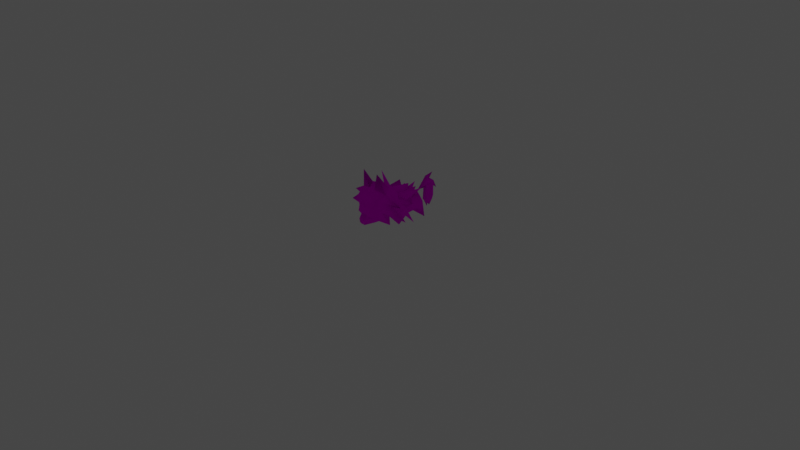 # Source: rumble-lycanroc.blend  (saved by Blender 3.6.11; exported with 4.5.12 LTS)
import bpy
from mathutils import Matrix  # noqa: F401  (used for matrix-valued properties, if any)

bpy.ops.wm.read_factory_settings(use_empty=True)
scene = bpy.context.scene
scene.name = 'Scene'

# ---- collections
col_collection = bpy.data.collections.new('Collection'); scene.collection.children.link(col_collection)

# ---- images (referenced by path relative to the original .blend; pixels are not part of the script)
import os
ASSET_DIR = os.environ.get("B2B_ASSET_DIR", "")  # directory of the original .blend (textures are referenced by path, not embedded)
HERE = os.path.dirname(os.path.abspath(__file__))  # packed textures are extracted next to this script under _unpacked/

def load_image(name, relpath, width, height, colorspace="sRGB"):
    """Load a texture the original file referenced (path relative to the .blend, or extracted next to this script)."""
    p = next((c for c in (os.path.join(HERE, relpath), os.path.join(ASSET_DIR, relpath)) if relpath and os.path.exists(c)), "")
    if p:
        img = bpy.data.images.load(p, check_existing=True)
        img.name = name
    else:  # same state as the original file: an image datablock whose file is absent (Cycles renders it pink)
        img = bpy.data.images.new(name, width, height)
        img.source = "FILE"
        img.filepath = "//" + (relpath or name)
    img.colorspace_settings.name = colorspace
    return img
img_pii_rugarugan_day_body_c_png = load_image('Pii_RUGARUGAN_DAY_body_C.png', 'Pii_RUGARUGAN_DAY_body_C.png', 1024, 1024, 'sRGB')
img_pii_rugarugan_day_eye_c_png = load_image('Pii_RUGARUGAN_DAY_eye_C.png', 'Pii_RUGARUGAN_DAY_eye_C.png', 1024, 1024, 'sRGB')

# ---- materials (node trees are filled in below, after node groups)
mat_pii_rugarugan_day_body = bpy.data.materials.new('Pii_RUGARUGAN_DAY_body')
mat_pii_rugarugan_day_body.surface_render_method = 'BLENDED'
mat_pii_rugarugan_day_body.blend_method = 'BLEND'
mat_pii_rugarugan_day_body.use_transparency_overlap = False
mat_pii_rugarugan_day_body.show_transparent_back = False
mat_pii_rugarugan_day_body.use_transparent_shadow = False
mat_pii_rugarugan_day_body.diffuse_color = (0.942, 0.942, 0.942, 1.0)
mat_pii_rugarugan_day_body.roughness = 0.5528
mat_pii_rugarugan_day_body.specular_intensity = 1.0
mat_pii_rugarugan_day_body.metallic = 1.0
mat_pii_rugarugan_day_eye = bpy.data.materials.new('Pii_RUGARUGAN_DAY_eye')
mat_pii_rugarugan_day_eye.surface_render_method = 'BLENDED'
mat_pii_rugarugan_day_eye.blend_method = 'BLEND'
mat_pii_rugarugan_day_eye.use_transparency_overlap = False
mat_pii_rugarugan_day_eye.show_transparent_back = False
mat_pii_rugarugan_day_eye.use_transparent_shadow = False
mat_pii_rugarugan_day_eye.diffuse_color = (0.942, 0.942, 0.942, 1.0)
mat_pii_rugarugan_day_eye.roughness = 0.5528
mat_pii_rugarugan_day_eye.specular_intensity = 1.0
mat_pii_rugarugan_day_eye.metallic = 1.0
mat_material = bpy.data.materials.new('Material')
mat_material.alpha_threshold = 0.0
mat_material.use_transparent_shadow = False
mat_material.roughness = 0.5
mat_material.line_color = (0.0, 0.0, 0.0, 1.0)

# ---- material node trees
mat_pii_rugarugan_day_body.use_nodes = True; mat_pii_rugarugan_day_body.node_tree.nodes.clear()
_N = mat_pii_rugarugan_day_body.node_tree.nodes; _L = mat_pii_rugarugan_day_body.node_tree.links
n0 = _N.new('ShaderNodeBsdfPrincipled'); n0.name = 'Principled BSDF'; n0.location = (10, 300)
n0.distribution = 'GGX'
n0.subsurface_method = 'RANDOM_WALK_SKIN'
n0.inputs[2].default_value = 0.0
n0.inputs[3].default_value = 1.45
n0.inputs[13].default_value = 0.0
n0.inputs[27].default_value = (0.0, 0.0, 0.0, 1.0)
n0.inputs[28].default_value = 1.0
n1 = _N.new('ShaderNodeTexImage'); n1.name = 'Image Texture'; n1.location = (-300, 600)
n1.image = img_pii_rugarugan_day_body_c_png
n1.interpolation = 'Closest'
n1.extension = 'MIRROR'
n2 = _N.new('ShaderNodeOutputMaterial'); n2.name = 'Material Output'; n2.location = (300, 300)
_L.new(n0.outputs[0], n2.inputs[0])
_L.new(n1.outputs[0], n0.inputs[0])
n2.is_active_output = True
mat_pii_rugarugan_day_eye.use_nodes = True; mat_pii_rugarugan_day_eye.node_tree.nodes.clear()
_N = mat_pii_rugarugan_day_eye.node_tree.nodes; _L = mat_pii_rugarugan_day_eye.node_tree.links
n0 = _N.new('ShaderNodeBsdfPrincipled'); n0.name = 'Principled BSDF'; n0.location = (10, 300)
n0.distribution = 'GGX'
n0.subsurface_method = 'RANDOM_WALK_SKIN'
n0.inputs[2].default_value = 0.0
n0.inputs[3].default_value = 1.45
n0.inputs[13].default_value = 0.0
n0.inputs[27].default_value = (0.0, 0.0, 0.0, 1.0)
n0.inputs[28].default_value = 1.0
n1 = _N.new('ShaderNodeTexImage'); n1.name = 'Image Texture'; n1.location = (-300, 600)
n1.image = img_pii_rugarugan_day_eye_c_png
n1.interpolation = 'Closest'
n1.extension = 'MIRROR'
n2 = _N.new('ShaderNodeOutputMaterial'); n2.name = 'Material Output'; n2.location = (300, 300)
_L.new(n0.outputs[0], n2.inputs[0])
_L.new(n1.outputs[0], n0.inputs[0])
n2.is_active_output = True
mat_material.use_nodes = True; mat_material.node_tree.nodes.clear()
_N = mat_material.node_tree.nodes; _L = mat_material.node_tree.links
n0 = _N.new('ShaderNodeOutputMaterial'); n0.name = 'Material Output'; n0.location = (300, 300)
n1 = _N.new('ShaderNodeBsdfPrincipled'); n1.name = 'Principled BSDF'; n1.location = (10, 300)
n1.distribution = 'GGX'
n1.subsurface_method = 'RANDOM_WALK_SKIN'
n1.inputs[3].default_value = 1.45
n1.inputs[27].default_value = (0.0, 0.0, 0.0, 1.0)
n1.inputs[28].default_value = 1.0
_L.new(n1.outputs[0], n0.inputs[0])
n0.is_active_output = True

# ---- world
world_world = bpy.data.worlds.new('World'); scene.world = world_world
world_world.use_nodes = True; world_world.node_tree.nodes.clear()
_N = world_world.node_tree.nodes; _L = world_world.node_tree.links
n0 = _N.new('ShaderNodeOutputWorld'); n0.name = 'World Output'; n0.location = (300, 300)
n1 = _N.new('ShaderNodeBackground'); n1.name = 'Background'; n1.location = (10, 300)
n1.inputs[0].default_value = (0.05088, 0.05088, 0.05088, 1.0)
_L.new(n1.outputs[0], n0.inputs[0])
n0.is_active_output = True
world_world.color = (0.05088, 0.05088, 0.05088)
world_world.use_sun_shadow = False
world_world.sun_shadow_jitter_overblur = 0.0

# ---- cameras
cam_camera = bpy.data.cameras.new('Camera')
cam_camera.clip_end = 100.0
cam_camera.ortho_scale = 7.314

# ---- lights
light_light = bpy.data.lights.new('Light', 'POINT')
light_light.transmission_factor = 0.0
light_light.energy = 1000.0
light_light.shadow_soft_size = 0.1
light_light.shadow_maximum_resolution = 0.006
light_light.use_absolute_resolution = True

# ---- meshes
me_merged = bpy.data.meshes.new('merged')
me_merged.from_pydata([(0.1181, 0.4556, 0.2477), (0.07956, 0.3525, 0.09567), (0.19, 0.3245, 0.1872), (0.1287, 0.2166, 0.1436), (0.2018, 0.2248, 0.269), (0.1045, 0.1284, 0.2435), (0.1709, 0.1945, 0.3571), (1.57e-09, 0.4449, 0.1545), (0.0, 0.4939, 0.2748), (0.04913, 0.1004, 0.3639), (0.0, 0.1048, 0.2681), (0.1258, 0.1804, 0.4107), (0.078, 0.1741, 0.4395), (0.2018, 0.2248, 0.269), (0.1709, 0.1945, 0.3571), (0.1627, 0.2909, 0.398), (0.2123, 0.3193, 0.298), (0.19, 0.3245, 0.1872), (0.1602, 0.4196, 0.3289), (0.1181, 0.4556, 0.2477), (0.1602, 0.4196, 0.3289), (0.1287, 0.3579, 0.4447), (0.0369, 0.4537, 0.3652), (0.0, 0.4939, 0.2748), (0.0, 0.4246, 0.4277), (0.1258, 0.1804, 0.4107), (1.934e-17, 0.3259, 0.4922), (0.0, 0.4246, 0.4277), (0.0, 0.2389, 0.4743), (0.03657, 0.2018, 0.462), (0.04913, 0.1004, 0.3639), (-0.04913, 0.1004, 0.3639), (0.02491, 0.1035, 0.4876), (-0.02491, 0.1035, 0.4876), (0.0, 0.1048, 0.2681), (1.57e-09, 0.1408, 0.5255), (-0.03257, 0.1643, 0.5057), (-0.078, 0.1741, 0.4395), (-0.04913, 0.1004, 0.3639), (-0.03657, 0.2018, 0.462), (0.03657, 0.2018, 0.462), (0.0, 0.2389, 0.4743), (0.03257, 0.1643, 0.5057), (0.078, 0.1741, 0.4395), (0.04913, 0.1004, 0.3639), (-0.1287, 0.2166, 0.1436), (-0.2018, 0.2248, 0.269), (-0.1045, 0.1284, 0.2435), (-0.19, 0.3245, 0.1872), (-0.07956, 0.3525, 0.09567), (-0.1181, 0.4556, 0.2477), (1.57e-09, 0.4449, 0.1545), (0.0, 0.4939, 0.2748), (-0.1709, 0.1945, 0.3571), (-0.04913, 0.1004, 0.3639), (0.0, 0.1048, 0.2681), (-0.1258, 0.1804, 0.4107), (-0.078, 0.1741, 0.4395), (-0.07956, 0.3525, 0.09567), (-0.1287, 0.2166, 0.1436), (1.934e-17, 0.2426, 0.09301), (0.0, 0.1526, 0.1499), (0.0, 0.1526, 0.1499), (-0.1045, 0.1284, 0.2435), (0.0, 0.1048, 0.2681), (0.0, 0.4939, 0.2748), (0.0, 0.4246, 0.4277), (-0.0369, 0.4537, 0.3652), (-0.1287, 0.3579, 0.4447), (-0.1602, 0.4196, 0.3289), (-0.1627, 0.2909, 0.398), (-0.2123, 0.3193, 0.298), (-0.2018, 0.2248, 0.269), (-0.1181, 0.4556, 0.2477), (-0.19, 0.3245, 0.1872), (-0.1602, 0.4196, 0.3289), (-0.1709, 0.1945, 0.3571), (-0.1258, 0.1804, 0.4107), (1.934e-17, 0.3259, 0.4922), (0.0, 0.4246, 0.4277), (-0.03657, 0.2018, 0.462), (0.0, 0.2389, 0.4743), (0.1287, 0.2166, 0.1436), (0.0, 0.1526, 0.1499), (0.1045, 0.1284, 0.2435), (0.0, 0.1048, 0.2681), (1.934e-17, 0.2426, 0.09301), (0.0, 0.1526, 0.1499), (0.07956, 0.3525, 0.09567), (1.57e-09, 0.4449, 0.1545), (-0.07956, 0.3525, 0.09567), (0.07956, 0.3525, 0.09567), (1.934e-17, 0.2426, 0.09301), (0.09399, 0.637, 0.3833), (0.1181, 0.4556, 0.2477), (0.1602, 0.4196, 0.3289), (0.09399, 0.637, 0.3833), (0.0369, 0.4537, 0.3652), (0.1181, 0.4556, 0.2477), (0.09399, 0.637, 0.3833), (0.1602, 0.4196, 0.3289), (0.0369, 0.4537, 0.3652), (-0.09399, 0.637, 0.3833), (-0.0369, 0.4537, 0.3652), (-0.1602, 0.4196, 0.3289), (-0.09399, 0.637, 0.3833), (-0.1181, 0.4556, 0.2477), (-0.0369, 0.4537, 0.3652), (-0.09399, 0.637, 0.3833), (-0.1602, 0.4196, 0.3289), (-0.1181, 0.4556, 0.2477), (0.159, 0.3902, 0.2422), (0.3262, 0.3234, 0.2889), (0.1602, 0.4196, 0.3289), (0.1931, 0.3057, 0.3092), (0.1558, 0.3555, 0.3729), (0.1602, 0.4196, 0.3289), (0.1657, 0.3093, 0.2294), (0.3896, 0.1913, 0.2806), (0.1232, 0.3943, 0.3438), (0.148, 0.2513, 0.392), (0.1667, 0.1992, 0.2989), (0.1667, 0.1992, 0.2989), (0.1875, 0.2116, 0.3061), (0.232, 0.1272, 0.3404), (0.163, 0.2479, 0.3844), (0.163, 0.2479, 0.3844), (0.232, 0.1272, 0.3404), (0.07773, 0.174, 0.4359), (0.1181, 0.1546, 0.3467), (0.1181, 0.1546, 0.3467), (0.1875, 0.2116, 0.3061), (-0.159, 0.3902, 0.2422), (-0.1602, 0.4196, 0.3289), (-0.3262, 0.3234, 0.2889), (-0.1931, 0.3057, 0.3092), (-0.1558, 0.3555, 0.3729), (-0.1602, 0.4196, 0.3289), (-0.1657, 0.3093, 0.2294), (-0.1232, 0.3943, 0.3438), (-0.3896, 0.1913, 0.2806), (-0.148, 0.2513, 0.392), (-0.1667, 0.1992, 0.2989), (-0.1667, 0.1992, 0.2989), (-0.1875, 0.2116, 0.3061), (-0.163, 0.2479, 0.3844), (-0.232, 0.1272, 0.3404), (-0.163, 0.2479, 0.3844), (-0.07773, 0.174, 0.4359), (-0.232, 0.1272, 0.3404), (-0.1181, 0.1546, 0.3467), (-0.1181, 0.1546, 0.3467), (-0.1875, 0.2116, 0.3061), (-7.576e-10, 0.09068, -0.2792), (-2.812e-09, 0.1766, -0.2792), (-0.1332, 0.0, -0.2261), (-0.1316, 0.182, -0.2), (-0.1191, 0.2478, -0.1715), (-8.585e-10, 0.2478, -0.2422), (-7.576e-10, 0.09636, -0.1055), (-0.1332, 0.0, -0.2261), (-0.1309, 0.1213, -0.1231), (-0.1309, 0.1213, -0.1231), (-0.1332, 0.0, -0.2261), (-7.576e-10, 0.08961, -0.03221), (-0.096, 0.0, 0.09404), (-0.1309, 0.1129, 0.002718), (-0.1309, 0.1213, -0.1231), (-7.815e-10, 0.09025, 0.1541), (-0.096, 0.0, 0.09404), (-2.812e-09, 0.1657, 0.153), (-0.1316, 0.1657, 0.07915), (-0.096, 0.0, 0.09404), (-0.1309, 0.1129, 0.002718), (-7.815e-10, 0.09025, 0.1541), (-2.812e-09, 0.1657, 0.153), (0.1316, 0.1657, 0.07915), (0.096, 0.0, 0.09404), (-7.576e-10, 0.08961, -0.03221), (0.1309, 0.1213, -0.1231), (-7.576e-10, 0.09636, -0.1055), (0.1332, 0.0, -0.2261), (-7.576e-10, 0.09068, -0.2792), (0.1332, 0.0, -0.2261), (-2.812e-09, 0.1766, -0.2792), (0.1316, 0.182, -0.2), (-8.585e-10, 0.2478, -0.2422), (0.1191, 0.2478, -0.1715), (0.1332, 0.0, -0.2261), (0.1309, 0.1213, -0.1231), (0.096, 0.0, 0.09404), (0.1309, 0.1129, 0.002718), (0.1309, 0.1213, -0.1231), (-0.1316, 0.182, -0.2), (-0.1191, 0.2478, -0.1715), (-0.1191, 0.2478, 0.06841), (-0.1316, 0.1657, 0.07915), (-8.585e-10, 0.2478, 0.1417), (-2.812e-09, 0.1657, 0.153), (-8.585e-10, 0.2668, 0.0109), (-8.585e-10, 0.2668, 0.0109), (-0.1309, 0.1129, 0.002718), (-0.1309, 0.1213, -0.1231), (-8.585e-10, 0.2478, -0.2422), (-8.585e-10, 0.2668, 0.0109), (-2.812e-09, 0.1657, 0.153), (-8.585e-10, 0.2478, 0.1417), (0.1191, 0.2478, 0.06841), (0.1316, 0.1657, 0.07915), (0.1191, 0.2478, -0.1715), (0.1316, 0.182, -0.2), (-8.585e-10, 0.2668, 0.0109), (-8.585e-10, 0.2668, 0.0109), (0.1309, 0.1213, -0.1231), (0.1309, 0.1129, 0.002718), (-8.585e-10, 0.2668, 0.0109), (-8.585e-10, 0.2478, -0.2422), (0.096, 0.0, 0.09404), (0.1309, 0.1129, 0.002718), (0.1948, 0.2323, 0.006368), (-3.284e-17, 0.2129, -0.01807), (0.1165, 0.1587, 0.07589), (0.1391, 0.2642, -0.03493), (-2.037e-18, 0.08274, 0.2049), (0.1156, 0.3636, -0.1182), (-3.284e-17, 0.2129, -0.01807), (0.08554, 0.3497, 0.1385), (0.1948, 0.2323, 0.006368), (2.876e-17, 0.2892, 0.1923), (0.1165, 0.1587, 0.07589), (-0.1156, 0.3636, -0.1182), (-0.04758, 0.3311, -0.0775), (0.04758, 0.3311, -0.0775), (5.96e-09, 0.3577, -0.1273), (5.96e-09, 0.3577, -0.1273), (0.04758, 0.3311, -0.0775), (-0.04758, 0.3311, -0.0775), (-0.08554, 0.3497, 0.1385), (-2.037e-18, 0.08274, 0.2049), (2.876e-17, 0.2892, 0.1923), (-0.04758, 0.3311, -0.0775), (-3.284e-17, 0.2129, -0.01807), (5.96e-09, 0.3577, -0.1273), (0.1156, 0.3636, -0.1182), (0.04758, 0.3311, -0.0775), (-0.1948, 0.2323, 0.006368), (-0.1391, 0.2642, -0.03493), (-0.1165, 0.1587, 0.07589), (-2.037e-18, 0.08274, 0.2049), (-3.284e-17, 0.2129, -0.01807), (-0.1156, 0.3636, -0.1182), (-0.08554, 0.3497, 0.1385), (-0.1948, 0.2323, 0.006368), (2.876e-17, 0.2892, 0.1923), (-0.1165, 0.1587, 0.07589), (0.08554, 0.3497, 0.1385), (0.04758, 0.3311, -0.0775), (-0.08554, 0.3497, 0.1385), (0.08554, 0.3497, 0.1385), (5.96e-09, 0.3577, -0.1273), (5.96e-09, 0.3577, -0.1273), (-0.04758, 0.3311, -0.0775), (2.876e-17, 0.2892, 0.1923), (-2.037e-18, 0.08274, 0.2049), (0.04796, 0.1636, 0.1366), (1.221e-16, 0.06816, 0.1814), (-0.04796, 0.1636, 0.1366), (-0.04796, 0.1636, 0.1366), (1.221e-16, 0.06816, 0.1814), (-2.836e-16, 0.1093, 0.07781), (0.04796, 0.1636, 0.1366), (0.06537, 0.2261, -0.06351), (1.508e-16, 0.3503, -0.2177), (-0.06537, 0.2261, -0.06351), (-0.06537, 0.2261, -0.06351), (1.508e-16, 0.3503, -0.2177), (-4.023e-16, 0.2993, -0.02021), (-4.023e-16, 0.2993, -0.02021), (1.508e-16, 0.3503, -0.2177), (0.06537, 0.2261, -0.06351), (0.08517, 0.2398, 0.03669), (0.3248, 0.1119, 0.1082), (0.0763, 0.256, 0.1073), (0.0763, 0.256, 0.1073), (0.3248, 0.1119, 0.1082), (0.0644, 0.1804, 0.1076), (0.0644, 0.1804, 0.1076), (0.3248, 0.1119, 0.1082), (0.07466, 0.1751, 0.03901), (0.07466, 0.1751, 0.03901), (0.3248, 0.1119, 0.1082), (0.08517, 0.2398, 0.03669), (0.1009, 0.3062, 0.08825), (0.2931, 0.4356, -0.03069), (0.1038, 0.2265, 0.07536), (0.1038, 0.2265, 0.07536), (0.2931, 0.4356, -0.03069), (0.1007, 0.2561, -0.00404), (0.1007, 0.2561, -0.00404), (0.2931, 0.4356, -0.03069), (0.09835, 0.3295, 0.01951), (0.09835, 0.3295, 0.01951), (0.2931, 0.4356, -0.03069), (0.1009, 0.3062, 0.08825), (0.114, 0.2361, -0.02559), (0.1062, 0.3069, -0.1791), (-0.01473, 0.22, -0.05718), (0.02601, 0.3329, 0.001344), (0.1062, 0.3069, -0.1791), (-0.01473, 0.22, -0.05718), (0.1062, 0.3069, -0.1791), (-0.08517, 0.2398, 0.03669), (-0.0763, 0.256, 0.1073), (-0.3248, 0.1119, 0.1082), (-0.0763, 0.256, 0.1073), (-0.0644, 0.1804, 0.1076), (-0.3248, 0.1119, 0.1082), (-0.0644, 0.1804, 0.1076), (-0.07466, 0.1751, 0.03901), (-0.3248, 0.1119, 0.1082), (-0.07466, 0.1751, 0.03901), (-0.08517, 0.2398, 0.03669), (-0.3248, 0.1119, 0.1082), (-0.1009, 0.3062, 0.08825), (-0.1038, 0.2265, 0.07536), (-0.2931, 0.4356, -0.03069), (-0.1038, 0.2265, 0.07536), (-0.1007, 0.2561, -0.00404), (-0.2931, 0.4356, -0.03069), (-0.1007, 0.2561, -0.00404), (-0.09835, 0.3295, 0.01951), (-0.2931, 0.4356, -0.03069), (-0.09835, 0.3295, 0.01951), (-0.1009, 0.3062, 0.08825), (-0.2931, 0.4356, -0.03069), (-0.114, 0.2361, -0.02559), (0.01473, 0.22, -0.05718), (-0.1062, 0.3069, -0.1791), (-0.02601, 0.3329, 0.001344), (-0.1062, 0.3069, -0.1791), (0.01473, 0.22, -0.05718), (-0.1062, 0.3069, -0.1791), (-0.06127, 0.1164, -0.4053), (0.0, 0.02016, -0.426), (1.007e-08, 0.1164, -0.4825), (-3.358e-09, 0.1164, -0.3313), (0.06127, 0.1164, -0.4053), (5.037e-09, 0.2813, -0.4835), (-0.04755, 0.2996, -0.4053), (0.0, 0.3678, -0.3651), (-1.679e-09, 0.2385, -0.339), (-8.394e-10, 0.2416, -0.2567), (0.04755, 0.2996, -0.4053), (0.0, 0.3678, -0.3651), (5.037e-09, 0.2813, -0.4835), (0.02615, 0.3264, -0.3866), (6.034e-17, 0.3827, -0.4645), (-0.02615, 0.3264, -0.3866), (-0.02615, 0.3264, -0.3866), (6.034e-17, 0.3827, -0.4645), (-1.609e-16, 0.3668, -0.3661), (0.02615, 0.3264, -0.3866), (0.02217, 0.2503, -0.4504), (5.115e-17, 0.1894, -0.5248), (-0.02217, 0.2503, -0.4504), (-0.02217, 0.2503, -0.4504), (5.115e-17, 0.1894, -0.5248), (-1.364e-16, 0.2804, -0.4842), (0.02217, 0.2503, -0.4504), (-0.02275, 0.1142, -0.3884), (-6.916e-17, 0.01558, -0.3908), (0.02275, 0.1142, -0.3884), (0.02275, 0.1142, -0.3884), (-6.916e-17, 0.01558, -0.3908), (1.196e-16, 0.1058, -0.3427), (-0.02275, 0.1142, -0.3884), (-0.078, 0.1741, 0.4395), (-0.1627, 0.2909, 0.398), (-0.03657, 0.2018, 0.462), (-0.1287, 0.3579, 0.4447), (1.934e-17, 0.3259, 0.4922), (-0.1258, 0.1804, 0.4107), (0.078, 0.1741, 0.4395), (0.1627, 0.2909, 0.398), (0.1258, 0.1804, 0.4107), (0.03657, 0.2018, 0.462), (0.1287, 0.3579, 0.4447), (1.934e-17, 0.3259, 0.4922)], [], [(2, 1, 0), (3, 1, 2), (3, 2, 4), (5, 3, 4), (6, 5, 4), (7, 0, 1), (7, 8, 0), (6, 9, 5), (10, 5, 9), (11, 9, 6), (9, 11, 12), (15, 14, 13), (15, 13, 16), (17, 16, 13), (17, 18, 16), (17, 19, 18), (15, 16, 20), (15, 20, 21), (20, 22, 21), (19, 23, 22), (22, 23, 24), (22, 24, 21), (25, 14, 15), (27, 26, 21), (29, 26, 28), (32, 31, 30), (32, 33, 31), (34, 30, 31), (35, 33, 32), (33, 35, 36), (33, 36, 37), (33, 37, 38), (36, 39, 37), (39, 36, 40), (40, 41, 39), (42, 40, 36), (35, 42, 36), (32, 42, 35), (42, 43, 40), (32, 43, 42), (32, 44, 43), (47, 46, 45), (48, 45, 46), (48, 49, 45), (50, 49, 48), (49, 50, 51), (51, 50, 52), (53, 46, 47), (54, 53, 47), (55, 54, 47), (54, 56, 53), (57, 56, 54), (60, 59, 58), (61, 59, 60), (63, 59, 62), (64, 63, 62), (67, 66, 65), (68, 66, 67), (69, 68, 67), (70, 68, 69), (70, 69, 71), (70, 71, 72), (67, 65, 73), (74, 72, 71), (73, 74, 75), (74, 71, 75), (76, 70, 72), (76, 77, 70), (79, 68, 78), (81, 78, 80), (84, 83, 82), (85, 83, 84), (87, 86, 82), (86, 88, 82), (91, 90, 89), (91, 92, 90), (95, 94, 93), (98, 97, 96), (101, 100, 99), (104, 103, 102), (107, 106, 105), (110, 109, 108), (113, 112, 111), (111, 112, 114), (114, 112, 115), (115, 112, 116), (119, 118, 117), (120, 118, 119), (121, 118, 120), (117, 118, 122), (125, 124, 123), (128, 127, 126), (129, 127, 128), (131, 127, 130), (134, 133, 132), (134, 132, 135), (134, 135, 136), (134, 136, 137), (140, 139, 138), (140, 141, 139), (140, 142, 141), (140, 138, 143), (146, 145, 144), (149, 148, 147), (149, 150, 148), (149, 152, 151), (155, 154, 153), (155, 156, 154), (156, 157, 154), (157, 158, 154), (159, 155, 153), (161, 156, 160), (163, 159, 162), (164, 162, 159), (166, 164, 165), (167, 164, 166), (169, 164, 168), (168, 170, 169), (170, 171, 169), (173, 172, 171), (176, 175, 174), (177, 176, 174), (174, 178, 177), (180, 179, 178), (181, 179, 180), (183, 180, 182), (183, 182, 184), (183, 184, 185), (184, 186, 185), (186, 187, 185), (189, 188, 185), (191, 190, 178), (192, 191, 178), (195, 194, 193), (196, 195, 193), (197, 195, 196), (198, 197, 196), (195, 199, 194), (197, 200, 195), (201, 196, 193), (202, 201, 193), (194, 204, 203), (207, 206, 205), (208, 207, 205), (209, 207, 208), (210, 209, 208), (207, 211, 206), (209, 212, 207), (213, 210, 208), (214, 213, 208), (216, 215, 209), (218, 176, 217), (221, 220, 219), (220, 222, 219), (223, 220, 221), (222, 225, 224), (226, 222, 224), (227, 222, 226), (226, 228, 227), (227, 228, 229), (231, 220, 230), (233, 232, 220), (226, 235, 234), (237, 236, 230), (229, 239, 238), (242, 241, 240), (241, 244, 243), (246, 241, 245), (245, 241, 247), (247, 241, 248), (250, 249, 246), (246, 251, 250), (252, 251, 246), (252, 253, 251), (254, 253, 252), (256, 255, 243), (258, 257, 253), (259, 257, 258), (261, 251, 260), (263, 262, 254), (266, 265, 264), (269, 268, 267), (270, 268, 269), (273, 272, 271), (276, 275, 274), (279, 278, 277), (282, 281, 280), (285, 284, 283), (288, 287, 286), (291, 290, 289), (294, 293, 292), (297, 296, 295), (300, 299, 298), (303, 302, 301), (306, 305, 304), (304, 308, 307), (307, 310, 309), (313, 312, 311), (316, 315, 314), (319, 318, 317), (322, 321, 320), (325, 324, 323), (328, 327, 326), (331, 330, 329), (334, 333, 332), (337, 336, 335), (339, 335, 338), (341, 338, 340), (344, 343, 342), (342, 343, 345), (345, 343, 346), (346, 343, 344), (342, 347, 344), (347, 346, 344), (348, 347, 342), (348, 349, 347), (350, 342, 345), (342, 350, 348), (346, 350, 345), (348, 351, 349), (351, 348, 350), (351, 352, 349), (352, 350, 346), (350, 352, 351), (347, 352, 346), (354, 353, 352), (357, 356, 355), (360, 359, 358), (361, 359, 360), (364, 363, 362), (367, 366, 365), (368, 366, 367), (371, 370, 369), (374, 373, 372), (375, 373, 374), (378, 377, 376), (378, 379, 377), (379, 378, 380), (377, 381, 376), (384, 383, 382), (385, 382, 383), (386, 385, 383), (387, 385, 386)])
me_merged.polygons.foreach_set('use_smooth', [True] * 243)
me_merged.polygons.foreach_set('material_index', [0, 0, 0, 0, 0, 0, 0, 0, 0, 0, 0, 0, 0, 0, 0, 0, 0, 0, 0, 0, 0, 0, 0, 0, 0, 0, 0, 0, 0, 0, 0, 0, 0, 0, 0, 0, 0, 0, 0, 0, 0, 0, 0, 0, 0, 0, 0, 0, 0, 0, 0, 0, 0, 0, 0, 0, 0, 0, 0, 0, 0, 0, 0, 0, 0, 0, 0, 0, 0, 0, 0, 0, 0, 0, 0, 0, 0, 0, 0, 0, 0, 0, 0, 0, 0, 0, 0, 0, 0, 0, 0, 0, 0, 0, 0, 0, 0, 0, 0, 0, 0, 0, 0, 0, 0, 0, 0, 0, 0, 0, 0, 0, 0, 0, 0, 0, 0, 0, 0, 0, 0, 0, 0, 0, 0, 0, 0, 0, 0, 0, 0, 0, 0, 0, 0, 0, 0, 0, 0, 0, 0, 0, 0, 0, 0, 0, 0, 0, 0, 0, 0, 0, 0, 0, 0, 0, 0, 0, 0, 0, 0, 0, 0, 0, 0, 0, 0, 0, 0, 0, 0, 0, 0, 0, 0, 0, 0, 0, 0, 0, 0, 0, 0, 0, 0, 0, 0, 0, 0, 0, 0, 0, 0, 0, 0, 0, 0, 0, 0, 0, 0, 0, 0, 0, 0, 0, 0, 0, 0, 0, 0, 0, 0, 0, 0, 0, 0, 0, 0, 0, 0, 0, 0, 0, 0, 0, 0, 0, 0, 0, 0, 0, 0, 0, 0, 1, 1, 1, 1, 1, 1, 1, 1])
_uv = me_merged.uv_layers.new(name='UV0')
_uv.uv.foreach_set('vector', [0.679, 0.7048, 0.9286, 0.7809, 0.5764, 0.8545, 0.8967, 0.6309, 0.9286, 0.7809, 0.679, 0.7048, 0.8967, 0.6309, 0.679, 0.7048, 0.6272, 0.5771, 0.8561, 0.4977, 0.8967, 0.6309, 0.6272, 0.5771, 0.5635, 0.4843, 0.8561, 0.4977, 0.6272, 0.5771, 0.8744, 0.9129, 0.5764, 0.8545, 0.9286, 0.7809, 0.8744, 0.9129, 0.658, 0.9883, 0.5764, 0.8545, 0.5635, 0.4843, 0.7687, 0.37, 0.8561, 0.4977, 0.9718, 0.4048, 0.8561, 0.4977, 0.7687, 0.37, 0.5451, 0.4135, 0.7687, 0.37, 0.5635, 0.4843, 0.7687, 0.37, 0.5451, 0.4135, 0.5516, 0.3575, 0.06539, 0.1865, 0.06736, 0.1761, 0.08585, 0.1763, 0.06539, 0.1865, 0.08585, 0.1763, 0.08601, 0.1862, 0.1073, 0.1833, 0.08601, 0.1862, 0.08585, 0.1763, 0.1073, 0.1833, 0.08617, 0.1966, 0.08601, 0.1862, 0.1073, 0.1833, 0.1037, 0.1976, 0.08617, 0.1966, 0.06539, 0.1865, 0.08601, 0.1862, 0.08617, 0.1966, 0.06539, 0.1865, 0.08617, 0.1966, 0.06235, 0.1942, 0.08617, 0.1966, 0.08037, 0.2009, 0.06235, 0.1942, 0.1037, 0.1976, 0.1009, 0.202, 0.08037, 0.2009, 0.08037, 0.2009, 0.1009, 0.202, 0.06664, 0.2011, 0.08037, 0.2009, 0.06664, 0.2011, 0.06235, 0.1942, 0.05636, 0.1764, 0.06736, 0.1761, 0.06539, 0.1865, 0.06664, 0.2011, 0.0493, 0.1926, 0.06235, 0.1942, 0.04792, 0.1824, 0.0493, 0.1926, 0.04781, 0.1838, 0.8486, 0.2116, 0.658, 0.1433, 0.9036, 0.1433, 0.8486, 0.2116, 0.7129, 0.2117, 0.658, 0.1433, 0.7808, 0.1124, 0.9036, 0.1433, 0.658, 0.1433, 0.7808, 0.2668, 0.7129, 0.2117, 0.8486, 0.2116, 0.7129, 0.2117, 0.7808, 0.2668, 0.693, 0.286, 0.7129, 0.2117, 0.693, 0.286, 0.5858, 0.263, 0.7129, 0.2117, 0.5858, 0.263, 0.658, 0.1433, 0.693, 0.286, 0.7066, 0.3323, 0.5858, 0.263, 0.7066, 0.3323, 0.693, 0.286, 0.857, 0.3327, 0.857, 0.3327, 0.7808, 0.3499, 0.7066, 0.3323, 0.87, 0.2873, 0.857, 0.3327, 0.693, 0.286, 0.7808, 0.2668, 0.87, 0.2873, 0.693, 0.286, 0.8486, 0.2116, 0.87, 0.2873, 0.7808, 0.2668, 0.87, 0.2873, 0.9758, 0.2639, 0.857, 0.3327, 0.8486, 0.2116, 0.9758, 0.2639, 0.87, 0.2873, 0.8486, 0.2116, 0.9036, 0.1433, 0.9758, 0.2639, 0.8561, 0.4977, 0.6272, 0.5771, 0.8967, 0.6309, 0.679, 0.7048, 0.8967, 0.6309, 0.6272, 0.5771, 0.679, 0.7048, 0.9286, 0.7809, 0.8967, 0.6309, 0.5764, 0.8545, 0.9286, 0.7809, 0.679, 0.7048, 0.9286, 0.7809, 0.5764, 0.8545, 0.8744, 0.9129, 0.8744, 0.9129, 0.5764, 0.8545, 0.658, 0.9883, 0.5635, 0.4843, 0.6272, 0.5771, 0.8561, 0.4977, 0.7687, 0.37, 0.5635, 0.4843, 0.8561, 0.4977, 0.9718, 0.4048, 0.7687, 0.37, 0.8561, 0.4977, 0.7687, 0.37, 0.5451, 0.4135, 0.5635, 0.4843, 0.5516, 0.3575, 0.5451, 0.4135, 0.7687, 0.37, 0.9812, 0.08706, 0.974, 0.08645, 0.9852, 0.09388, 0.9707, 0.08262, 0.974, 0.08645, 0.9812, 0.08706, 0.9582, 0.08296, 0.974, 0.08645, 0.9707, 0.08262, 0.9543, 0.08199, 0.9582, 0.08296, 0.9707, 0.08262, 0.08037, 0.2009, 0.06664, 0.2011, 0.1009, 0.202, 0.06235, 0.1942, 0.06664, 0.2011, 0.08037, 0.2009, 0.08617, 0.1966, 0.06235, 0.1942, 0.08037, 0.2009, 0.06539, 0.1865, 0.06235, 0.1942, 0.08617, 0.1966, 0.06539, 0.1865, 0.08617, 0.1966, 0.08601, 0.1862, 0.06539, 0.1865, 0.08601, 0.1862, 0.08585, 0.1763, 0.08037, 0.2009, 0.1009, 0.202, 0.1037, 0.1976, 0.1073, 0.1833, 0.08585, 0.1763, 0.08601, 0.1862, 0.1037, 0.1976, 0.1073, 0.1833, 0.08617, 0.1966, 0.1073, 0.1833, 0.08601, 0.1862, 0.08617, 0.1966, 0.06736, 0.1761, 0.06539, 0.1865, 0.08585, 0.1763, 0.06736, 0.1761, 0.05636, 0.1764, 0.06539, 0.1865, 0.06664, 0.2011, 0.06235, 0.1942, 0.0493, 0.1926, 0.04781, 0.1838, 0.0493, 0.1926, 0.04792, 0.1824, 0.9582, 0.08296, 0.9707, 0.08262, 0.974, 0.08645, 0.9543, 0.08199, 0.9707, 0.08262, 0.9582, 0.08296, 0.9707, 0.08262, 0.9812, 0.08706, 0.974, 0.08645, 0.9812, 0.08706, 0.9852, 0.09388, 0.974, 0.08645, 0.9852, 0.09388, 0.9852, 0.09388, 0.9815, 0.1007, 0.9852, 0.09388, 0.9812, 0.08706, 0.9852, 0.09388, 0.5624, 0.005248, 0.7704, 0.01743, 0.3931, 0.2322, 0.01057, 0.01743, 0.3423, 0.05954, 0.3931, 0.2322, 0.3423, 0.05954, 0.5624, 0.005248, 0.3931, 0.2322, 0.5623, 0.005248, 0.3424, 0.05954, 0.3933, 0.2322, 0.3424, 0.05954, 0.01073, 0.01743, 0.3933, 0.2322, 0.7701, 0.01743, 0.5623, 0.005248, 0.3933, 0.2322, 0.1596, 0.2182, 0.1987, 0.206, 0.1593, 0.2118, 0.1593, 0.2118, 0.1987, 0.206, 0.1674, 0.2047, 0.1674, 0.2047, 0.1987, 0.206, 0.1606, 0.2126, 0.1606, 0.2126, 0.1987, 0.206, 0.1596, 0.2182, 0.1509, 0.2159, 0.2136, 0.1909, 0.1609, 0.2023, 0.1567, 0.2016, 0.2136, 0.1909, 0.1509, 0.2159, 0.1611, 0.1924, 0.2136, 0.1909, 0.1567, 0.2016, 0.1609, 0.2023, 0.2136, 0.1909, 0.1611, 0.1924, 0.1603, 0.2009, 0.1803, 0.1839, 0.166, 0.1941, 0.1484, 0.1943, 0.1803, 0.1839, 0.1603, 0.2009, 0.1497, 0.1891, 0.1803, 0.1839, 0.1484, 0.1943, 0.166, 0.1941, 0.1803, 0.1839, 0.1497, 0.1891, 0.1987, 0.206, 0.1596, 0.2182, 0.1593, 0.2118, 0.1987, 0.206, 0.1593, 0.2118, 0.1674, 0.2047, 0.1987, 0.206, 0.1674, 0.2047, 0.1606, 0.2126, 0.1987, 0.206, 0.1606, 0.2126, 0.1596, 0.2182, 0.2136, 0.1909, 0.1509, 0.2159, 0.1609, 0.2023, 0.2136, 0.1909, 0.1567, 0.2016, 0.1509, 0.2159, 0.2136, 0.1909, 0.1611, 0.1924, 0.1567, 0.2016, 0.2136, 0.1909, 0.1609, 0.2023, 0.1611, 0.1924, 0.1803, 0.1839, 0.1603, 0.2009, 0.166, 0.1941, 0.1803, 0.1839, 0.1484, 0.1943, 0.1603, 0.2009, 0.1803, 0.1839, 0.1497, 0.1891, 0.1484, 0.1943, 0.1803, 0.1839, 0.166, 0.1941, 0.1497, 0.1891, 0.3348, 0.4814, 0.01886, 0.3244, 0.01886, 0.41, 0.3348, 0.4814, 0.2887, 0.3151, 0.01886, 0.3244, 0.2887, 0.3151, 0.2974, 0.2552, 0.01886, 0.3244, 0.2974, 0.2552, 0.01886, 0.2503, 0.01886, 0.3244, 0.06145, 0.6092, 0.3348, 0.4814, 0.01886, 0.41, 0.4637, 0.3147, 0.2887, 0.3151, 0.3348, 0.4814, 0.3348, 0.4814, 0.06145, 0.6092, 0.3414, 0.5914, 0.05908, 0.6854, 0.3414, 0.5914, 0.06145, 0.6092, 0.3693, 0.6846, 0.05908, 0.6854, 0.3426, 0.8379, 0.3414, 0.5914, 0.05908, 0.6854, 0.3693, 0.6846, 0.3426, 0.8379, 0.05908, 0.6854, 0.02121, 0.9116, 0.02121, 0.9116, 0.01886, 0.9906, 0.3426, 0.8379, 0.01886, 0.9906, 0.3276, 0.9907, 0.3426, 0.8379, 0.5127, 0.9832, 0.3426, 0.8379, 0.3276, 0.9907, 0.3276, 0.9907, 0.01886, 0.9906, 0.02121, 0.9116, 0.3426, 0.8379, 0.3276, 0.9907, 0.02121, 0.9116, 0.02121, 0.9116, 0.05908, 0.6854, 0.3426, 0.8379, 0.06145, 0.6092, 0.3414, 0.5914, 0.05908, 0.6854, 0.3348, 0.4814, 0.3414, 0.5914, 0.06145, 0.6092, 0.3348, 0.4814, 0.06145, 0.6092, 0.01886, 0.41, 0.3348, 0.4814, 0.01886, 0.41, 0.01886, 0.3244, 0.3348, 0.4814, 0.01886, 0.3244, 0.2887, 0.3151, 0.01886, 0.3244, 0.01886, 0.2503, 0.2887, 0.3151, 0.01886, 0.2503, 0.2974, 0.2552, 0.2887, 0.3151, 0.4637, 0.3147, 0.3348, 0.4814, 0.2887, 0.3151, 0.3693, 0.6846, 0.3426, 0.8379, 0.05908, 0.6854, 0.3414, 0.5914, 0.3693, 0.6846, 0.05908, 0.6854, 0.1304, 0.1715, 0.1907, 0.1715, 0.1976, 0.1639, 0.1277, 0.1612, 0.1304, 0.1715, 0.1976, 0.1639, 0.112, 0.1715, 0.1304, 0.1715, 0.1277, 0.1612, 0.1091, 0.1612, 0.112, 0.1715, 0.1277, 0.1612, 0.1304, 0.1715, 0.1448, 0.1739, 0.1907, 0.1715, 0.112, 0.1715, 0.1448, 0.1739, 0.1304, 0.1715, 0.1469, 0.1515, 0.1277, 0.1612, 0.1976, 0.1639, 0.1777, 0.1526, 0.1469, 0.1515, 0.1976, 0.1639, 0.1907, 0.1715, 0.1448, 0.1739, 0.2084, 0.1715, 0.1304, 0.1715, 0.112, 0.1715, 0.1091, 0.1612, 0.1277, 0.1612, 0.1304, 0.1715, 0.1091, 0.1612, 0.1907, 0.1715, 0.1304, 0.1715, 0.1277, 0.1612, 0.1976, 0.1639, 0.1907, 0.1715, 0.1277, 0.1612, 0.1304, 0.1715, 0.1448, 0.1739, 0.112, 0.1715, 0.1907, 0.1715, 0.1448, 0.1739, 0.1304, 0.1715, 0.1777, 0.1526, 0.1976, 0.1639, 0.1277, 0.1612, 0.1469, 0.1515, 0.1777, 0.1526, 0.1277, 0.1612, 0.2084, 0.1715, 0.1448, 0.1739, 0.1907, 0.1715, 0.5127, 0.9832, 0.3276, 0.9907, 0.3426, 0.8379, 0.9501, 0.07478, 0.9641, 0.07883, 0.9604, 0.08028, 0.9641, 0.07883, 0.9666, 0.08266, 0.9604, 0.08028, 0.9308, 0.06911, 0.9641, 0.07883, 0.9501, 0.07478, 0.9666, 0.08266, 0.9641, 0.07883, 0.9791, 0.08469, 0.9436, 0.09242, 0.9666, 0.08266, 0.9791, 0.08469, 0.9604, 0.08028, 0.9666, 0.08266, 0.9436, 0.09242, 0.9436, 0.09242, 0.9327, 0.08453, 0.9604, 0.08028, 0.9604, 0.08028, 0.9327, 0.08453, 0.9501, 0.07478, 0.973, 0.08505, 0.9641, 0.07883, 0.9791, 0.08469, 0.9804, 0.08704, 0.973, 0.08505, 0.9641, 0.07883, 0.9436, 0.09242, 0.973, 0.08505, 0.9804, 0.08704, 0.9436, 0.09242, 0.973, 0.08505, 0.9791, 0.08469, 0.9501, 0.07478, 0.9327, 0.08453, 0.9308, 0.06911, 0.9804, 0.08704, 0.9641, 0.07883, 0.973, 0.08505, 0.9641, 0.07883, 0.973, 0.08505, 0.9791, 0.08469, 0.9666, 0.08266, 0.9641, 0.07883, 0.9604, 0.08028, 0.9604, 0.08028, 0.9641, 0.07883, 0.9501, 0.07478, 0.9501, 0.07478, 0.9641, 0.07883, 0.9308, 0.06911, 0.9791, 0.08469, 0.9641, 0.07883, 0.9666, 0.08266, 0.9666, 0.08266, 0.9436, 0.09242, 0.9791, 0.08469, 0.9604, 0.08028, 0.9436, 0.09242, 0.9666, 0.08266, 0.9604, 0.08028, 0.9327, 0.08453, 0.9436, 0.09242, 0.9501, 0.07478, 0.9327, 0.08453, 0.9604, 0.08028, 0.973, 0.08505, 0.9436, 0.09242, 0.9791, 0.08469, 0.9436, 0.09242, 0.9436, 0.09242, 0.9327, 0.08453, 0.9804, 0.08704, 0.9436, 0.09242, 0.9436, 0.09242, 0.973, 0.08505, 0.9436, 0.09242, 0.9804, 0.08704, 0.9308, 0.06911, 0.9327, 0.08453, 0.9501, 0.07478, 0.941, 0.07515, 0.9343, 0.06802, 0.941, 0.07515, 0.9498, 0.07109, 0.9343, 0.06802, 0.941, 0.07515, 0.941, 0.07515, 0.9343, 0.06802, 0.9498, 0.07109, 0.8903, 0.03079, 0.9005, 0.04374, 0.9108, 0.03079, 0.9005, 0.02679, 0.9005, 0.04374, 0.8903, 0.03079, 0.9108, 0.03079, 0.9005, 0.04374, 0.9005, 0.02679, 0.9185, 0.02039, 0.9703, 0.008603, 0.9204, 0.0187, 0.916, 0.01251, 0.9703, 0.008603, 0.9185, 0.02039, 0.9182, 0.01196, 0.9703, 0.008603, 0.916, 0.01251, 0.9204, 0.0187, 0.9703, 0.008603, 0.9182, 0.01196, 0.9245, 0.01731, 0.9605, 0.03611, 0.9238, 0.02628, 0.9238, 0.02065, 0.9605, 0.03611, 0.9245, 0.01731, 0.9232, 0.0289, 0.9605, 0.03611, 0.9238, 0.02065, 0.9238, 0.02628, 0.9605, 0.03611, 0.9232, 0.0289, 0.9659, 0.07422, 0.9859, 0.08135, 0.9608, 0.07554, 0.9608, 0.07554, 0.9859, 0.08135, 0.9563, 0.08348, 0.9563, 0.08348, 0.9859, 0.08135, 0.9659, 0.07422, 0.9703, 0.008603, 0.9185, 0.02039, 0.9204, 0.0187, 0.9703, 0.008603, 0.916, 0.01251, 0.9185, 0.02039, 0.9703, 0.008603, 0.9182, 0.01196, 0.916, 0.01251, 0.9703, 0.008603, 0.9204, 0.0187, 0.9182, 0.01196, 0.9605, 0.03611, 0.9245, 0.01731, 0.9238, 0.02628, 0.9605, 0.03611, 0.9238, 0.02065, 0.9245, 0.01731, 0.9605, 0.03611, 0.9232, 0.0289, 0.9238, 0.02065, 0.9605, 0.03611, 0.9238, 0.02628, 0.9232, 0.0289, 0.9859, 0.08135, 0.9659, 0.07422, 0.9608, 0.07554, 0.9859, 0.08135, 0.9608, 0.07554, 0.9563, 0.08348, 0.9859, 0.08135, 0.9563, 0.08348, 0.9659, 0.07422, 0.9202, 0.09464, 0.9115, 0.08728, 0.9084, 0.09464, 0.9084, 0.09464, 0.9115, 0.08728, 0.8971, 0.09464, 0.8971, 0.09464, 0.9115, 0.08728, 0.9084, 0.09464, 0.9084, 0.09464, 0.9115, 0.08728, 0.9202, 0.09464, 0.9084, 0.09464, 0.9203, 0.1073, 0.9202, 0.09464, 0.9203, 0.1073, 0.9084, 0.09464, 0.9202, 0.09464, 0.9084, 0.1087, 0.9203, 0.1073, 0.9084, 0.09464, 0.9084, 0.1087, 0.9022, 0.1139, 0.9203, 0.1073, 0.8964, 0.106, 0.9084, 0.09464, 0.8971, 0.09464, 0.9084, 0.09464, 0.8964, 0.106, 0.9084, 0.1087, 0.9084, 0.09464, 0.8964, 0.106, 0.8971, 0.09464, 0.9084, 0.1087, 0.8851, 0.1069, 0.9022, 0.1139, 0.8851, 0.1069, 0.9084, 0.1087, 0.8964, 0.106, 0.8851, 0.1069, 0.9084, 0.1087, 0.9022, 0.1139, 0.9084, 0.1087, 0.8964, 0.106, 0.9084, 0.09464, 0.8964, 0.106, 0.9084, 0.1087, 0.8851, 0.1069, 0.9203, 0.1073, 0.9084, 0.1087, 0.9084, 0.09464, 0.9203, 0.1073, 0.9022, 0.1139, 0.9084, 0.1087, 0.9055, 0.1107, 0.9174, 0.115, 0.9055, 0.1107, 0.9024, 0.1138, 0.9174, 0.115, 0.9055, 0.1107, 0.9055, 0.1107, 0.9174, 0.115, 0.9024, 0.1138, 0.9153, 0.1049, 0.9267, 0.1002, 0.9153, 0.1049, 0.9205, 0.1072, 0.9267, 0.1002, 0.9153, 0.1049, 0.9153, 0.1049, 0.9267, 0.1002, 0.9205, 0.1072, 0.9058, 0.09447, 0.9062, 0.08693, 0.9058, 0.09447, 0.8988, 0.09383, 0.9062, 0.08693, 0.9058, 0.09447, 0.9058, 0.09447, 0.9062, 0.08693, 0.8988, 0.09383, 0.1842, 0.825, 0.9788, 0.8897, 0.4348, 0.7662, 0.1842, 0.825, 0.7877, 0.9873, 0.9788, 0.8897, 0.7877, 0.9873, 0.1842, 0.825, 0.06978, 0.9669, 0.9788, 0.8897, 0.7132, 0.7628, 0.4348, 0.7662, 0.7133, 0.7628, 0.9789, 0.8897, 0.4348, 0.7662, 0.1833, 0.825, 0.4348, 0.7662, 0.9789, 0.8897, 0.7878, 0.9873, 0.1833, 0.825, 0.9789, 0.8897, 0.06978, 0.9669, 0.1833, 0.825, 0.7878, 0.9873])
me_merged.materials.append(mat_pii_rugarugan_day_body)
me_merged.materials.append(mat_pii_rugarugan_day_eye)
me_merged.update()
me_merged.normals_split_custom_set([tuple(v) for v in zip(*[iter([0.8171, 0.235, -0.5265, 0.3842, 0.3251, -0.8641, 0.4685, 0.7331, -0.4929, 0.5669, -0.4297, -0.7028, 0.3842, 0.3251, -0.8641, 0.8171, 0.235, -0.5265, 0.5669, -0.4297, -0.7028, 0.8171, 0.235, -0.5265, 0.8979, -0.4204, -0.1307, 0.4955, -0.8293, -0.2583, 0.5669, -0.4297, -0.7028, 0.8979, -0.4204, -0.1307, 0.8101, -0.5281, 0.2545, 0.4955, -0.8293, -0.2583, 0.8979, -0.4204, -0.1307, -1.195e-05, 0.7834, -0.6216, 0.4685, 0.7331, -0.4929, 0.3842, 0.3251, -0.8641, -1.195e-05, 0.7834, -0.6216, 1.086e-05, 0.9984, -0.05606, 0.4685, 0.7331, -0.4929, 0.8101, -0.5281, 0.2545, 0.3729, -0.9251, 0.07173, 0.4955, -0.8293, -0.2583, 3.979e-06, -0.9707, -0.2404, 0.4955, -0.8293, -0.2583, 0.3729, -0.9251, 0.07173, 0.6314, -0.4857, 0.6045, 0.3729, -0.9251, 0.07173, 0.8101, -0.5281, 0.2545, 0.3729, -0.9251, 0.07173, 0.6314, -0.4857, 0.6045, 0.6888, -0.3325, 0.6442, 0.8065, -0.04029, 0.5899, 0.8102, -0.5281, 0.2545, 0.8979, -0.4205, -0.1307, 0.8065, -0.04029, 0.5899, 0.8979, -0.4205, -0.1307, 0.974, 0.1753, 0.1436, 0.8171, 0.235, -0.5265, 0.974, 0.1753, 0.1436, 0.8979, -0.4205, -0.1307, 0.8171, 0.235, -0.5265, 0.8402, 0.4414, 0.315, 0.974, 0.1753, 0.1436, 0.8171, 0.235, -0.5265, 0.4685, 0.7331, -0.4929, 0.8402, 0.4414, 0.315, 0.8065, -0.04029, 0.5899, 0.974, 0.1753, 0.1436, 0.8402, 0.4414, 0.315, 0.8065, -0.04029, 0.5899, 0.8402, 0.4414, 0.315, 0.5598, 0.299, 0.7728, 0.8402, 0.4414, 0.315, -0.1087, 0.7819, 0.6138, 0.5598, 0.299, 0.7728, 0.4685, 0.7331, -0.4929, -9.194e-06, 0.9984, -0.05606, -0.1087, 0.7819, 0.6138, -0.1087, 0.7819, 0.6138, -9.194e-06, 0.9984, -0.05606, 7.935e-06, 0.709, 0.7052, -0.1087, 0.7819, 0.6138, 7.935e-06, 0.709, 0.7052, 0.5598, 0.299, 0.7728, 0.6314, -0.4857, 0.6045, 0.8102, -0.5281, 0.2545, 0.8065, -0.04029, 0.5899, 1.729e-05, 0.709, 0.7052, -3.596e-05, 0.1578, 0.9875, 0.5598, 0.299, 0.7728, 0.4172, 0.05283, 0.9073, 4.977e-06, 0.1578, 0.9875, 8.084e-06, -0.2265, 0.974, 0.4731, -0.8358, 0.2786, -0.3838, -0.9205, 0.07305, 0.3729, -0.9251, 0.07171, 0.4731, -0.8358, 0.2786, -0.539, -0.7819, 0.3133, -0.3838, -0.9205, 0.07305, 1.736e-05, -0.9707, -0.2404, 0.3729, -0.9251, 0.07171, -0.3838, -0.9205, 0.07305, 1.546e-06, -0.1679, 0.9858, -0.539, -0.7819, 0.3133, 0.4731, -0.8358, 0.2786, -0.539, -0.7819, 0.3133, 1.546e-06, -0.1679, 0.9858, -0.5837, 0.266, 0.7672, -0.539, -0.7819, 0.3133, -0.5837, 0.266, 0.7672, -0.6888, -0.3325, 0.6442, -0.539, -0.7819, 0.3133, -0.6888, -0.3325, 0.6442, -0.3838, -0.9205, 0.07308, -0.5837, 0.266, 0.7672, -0.4149, 0.05908, 0.908, -0.6888, -0.3325, 0.6442, -0.4149, 0.05908, 0.908, -0.5837, 0.266, 0.7672, 0.4171, 0.05283, 0.9073, 0.4171, 0.05283, 0.9073, -8.687e-06, -0.2265, 0.974, -0.4149, 0.05908, 0.908, 0.5946, 0.2507, 0.764, 0.4171, 0.05283, 0.9073, -0.5837, 0.266, 0.7672, 1.546e-06, -0.1679, 0.9858, 0.5946, 0.2507, 0.764, -0.5837, 0.266, 0.7672, 0.4731, -0.8358, 0.2786, 0.5946, 0.2507, 0.764, 1.546e-06, -0.1679, 0.9858, 0.5946, 0.2507, 0.764, 0.6888, -0.3325, 0.6442, 0.4171, 0.05283, 0.9073, 0.4731, -0.8358, 0.2786, 0.6888, -0.3325, 0.6442, 0.5946, 0.2507, 0.764, 0.4731, -0.8358, 0.2786, 0.3729, -0.9251, 0.07174, 0.6888, -0.3325, 0.6442, -0.4955, -0.8293, -0.2583, -0.8979, -0.4204, -0.1307, -0.5669, -0.4297, -0.7028, -0.8171, 0.235, -0.5265, -0.5669, -0.4297, -0.7028, -0.8979, -0.4204, -0.1307, -0.8171, 0.235, -0.5265, -0.3842, 0.3251, -0.8641, -0.5669, -0.4297, -0.7028, -0.4685, 0.7331, -0.4929, -0.3842, 0.3251, -0.8641, -0.8171, 0.235, -0.5265, -0.3842, 0.3251, -0.8641, -0.4685, 0.7331, -0.4929, 1.641e-05, 0.7834, -0.6216, 1.641e-05, 0.7834, -0.6216, -0.4685, 0.7331, -0.4929, -2.329e-05, 0.9984, -0.05605, -0.8101, -0.5281, 0.2545, -0.8979, -0.4204, -0.1307, -0.4955, -0.8293, -0.2583, -0.3838, -0.9205, 0.07303, -0.8101, -0.5281, 0.2545, -0.4955, -0.8293, -0.2583, -4.88e-06, -0.9707, -0.2404, -0.3838, -0.9205, 0.07303, -0.4955, -0.8293, -0.2583, -0.3838, -0.9205, 0.07303, -0.6314, -0.4857, 0.6045, -0.8101, -0.5281, 0.2545, -0.6888, -0.3325, 0.6442, -0.6314, -0.4857, 0.6045, -0.3838, -0.9205, 0.07303, 3.964e-06, -0.2822, -0.9594, -0.5669, -0.4297, -0.7028, -0.3841, 0.3251, -0.8641, 7.853e-06, -0.754, -0.6569, -0.5669, -0.4297, -0.7028, 3.964e-06, -0.2822, -0.9594, -0.4955, -0.8293, -0.2583, -0.5669, -0.4297, -0.7028, 1.128e-05, -0.754, -0.6569, -1.142e-05, -0.9707, -0.2405, -0.4955, -0.8293, -0.2583, 1.128e-05, -0.754, -0.6569, 0.1087, 0.7819, 0.6138, 1.937e-07, 0.709, 0.7052, 2.479e-05, 0.9984, -0.05604, -0.5598, 0.299, 0.7728, 1.937e-07, 0.709, 0.7052, 0.1087, 0.7819, 0.6138, -0.8402, 0.4414, 0.315, -0.5598, 0.299, 0.7728, 0.1087, 0.7819, 0.6138, -0.8065, -0.04029, 0.5899, -0.5598, 0.299, 0.7728, -0.8402, 0.4414, 0.315, -0.8065, -0.04029, 0.5899, -0.8402, 0.4414, 0.315, -0.974, 0.1753, 0.1436, -0.8065, -0.04029, 0.5899, -0.974, 0.1753, 0.1436, -0.8979, -0.4205, -0.1307, 0.1087, 0.7819, 0.6138, 2.479e-05, 0.9984, -0.05604, -0.4686, 0.7331, -0.4929, -0.8171, 0.235, -0.5265, -0.8979, -0.4205, -0.1307, -0.974, 0.1753, 0.1436, -0.4685, 0.7331, -0.4929, -0.8171, 0.235, -0.5265, -0.8402, 0.4414, 0.315, -0.8171, 0.235, -0.5265, -0.974, 0.1753, 0.1436, -0.8402, 0.4414, 0.315, -0.8101, -0.5281, 0.2545, -0.8065, -0.04029, 0.5899, -0.8979, -0.4205, -0.1307, -0.8101, -0.5281, 0.2545, -0.6314, -0.4857, 0.6045, -0.8065, -0.04029, 0.5899, -1.018e-05, 0.709, 0.7052, -0.5598, 0.299, 0.7728, 1.781e-05, 0.1578, 0.9875, -9.216e-06, -0.2265, 0.974, 1.093e-05, 0.1578, 0.9875, -0.4149, 0.05909, 0.908, 0.4955, -0.8293, -0.2583, -9.254e-06, -0.754, -0.6569, 0.5669, -0.4297, -0.7028, 1.606e-05, -0.9707, -0.2404, -9.254e-06, -0.754, -0.6569, 0.4955, -0.8293, -0.2583, 4.277e-06, -0.754, -0.6569, -8.881e-06, -0.2822, -0.9594, 0.567, -0.4297, -0.7028, -8.881e-06, -0.2822, -0.9594, 0.3841, 0.3251, -0.8641, 0.567, -0.4297, -0.7028, 0.3842, 0.3251, -0.8641, -0.3842, 0.3251, -0.8641, 1.881e-05, 0.7834, -0.6216, 0.3842, 0.3251, -0.8641, -1.746e-05, -0.2822, -0.9594, -0.3842, 0.3251, -0.8641, 0.8402, 0.4414, 0.315, 0.4685, 0.7331, -0.4929, -0.3534, 0.8897, 0.2891, 0.4686, 0.7331, -0.4929, -0.1087, 0.7819, 0.6138, -0.3534, 0.8897, 0.2891, -0.1087, 0.782, 0.6138, 0.8402, 0.4413, 0.315, -0.3533, 0.8897, 0.289, -0.8402, 0.4413, 0.315, 0.1087, 0.782, 0.6138, 0.3533, 0.8897, 0.289, 0.1087, 0.7819, 0.6139, -0.4686, 0.7331, -0.4929, 0.3534, 0.8897, 0.2891, -0.4685, 0.7331, -0.4929, -0.8402, 0.4413, 0.315, 0.3534, 0.8897, 0.2892, 0.5305, 0.8081, 0.256, 0.9359, 0.04055, -0.3498, 0.4216, 0.5527, -0.7188, 0.4216, 0.5527, -0.7188, 0.9359, 0.04055, -0.3498, 0.1064, -0.9818, -0.1571, 0.1064, -0.9818, -0.1571, 0.9359, 0.04055, -0.3498, 0.463, 0.1998, 0.8635, 0.463, 0.1998, 0.8635, 0.9359, 0.04055, -0.3498, 0.5306, 0.8081, 0.2559, 0.6168, 0.694, 0.3714, 0.9903, 0.1321, 0.04329, 0.441, 0.5195, -0.7319, 0.4353, 0.0914, 0.8956, 0.9903, 0.1321, 0.04329, 0.6168, 0.694, 0.3714, -0.05619, -0.961, -0.271, 0.9903, 0.1321, 0.04329, 0.4353, 0.0914, 0.8956, 0.441, 0.5195, -0.7319, 0.9903, 0.1321, 0.04329, -0.05618, -0.9609, -0.271, 0.6471, 0.09425, 0.7566, 0.7919, -0.5007, 0.3495, 0.762, 0.1456, -0.631, 0.4157, -0.3467, 0.8408, 0.7919, -0.5006, 0.3496, 0.6471, 0.09425, 0.7566, -0.2397, -0.9451, -0.222, 0.7919, -0.5006, 0.3496, 0.4157, -0.3467, 0.8408, 0.762, 0.1456, -0.631, 0.7919, -0.5007, 0.3496, -0.2397, -0.9451, -0.222, -0.9359, 0.04055, -0.3498, -0.5305, 0.8081, 0.256, -0.4216, 0.5527, -0.7188, -0.9359, 0.04055, -0.3498, -0.4216, 0.5527, -0.7188, -0.1064, -0.9818, -0.1571, -0.9359, 0.04055, -0.3498, -0.1064, -0.9818, -0.1571, -0.463, 0.1998, 0.8635, -0.9359, 0.04055, -0.3498, -0.463, 0.1998, 0.8635, -0.5306, 0.8081, 0.2559, -0.9903, 0.1321, 0.04329, -0.6168, 0.694, 0.3714, -0.441, 0.5195, -0.7319, -0.9903, 0.1321, 0.04329, -0.4353, 0.0914, 0.8956, -0.6168, 0.694, 0.3714, -0.9903, 0.1321, 0.04329, 0.05621, -0.9609, -0.271, -0.4353, 0.0914, 0.8956, -0.9903, 0.1321, 0.04329, -0.441, 0.5195, -0.7319, 0.05618, -0.9609, -0.271, -0.7919, -0.5007, 0.3496, -0.6471, 0.09427, 0.7566, -0.762, 0.1456, -0.631, -0.7919, -0.5006, 0.3496, -0.4157, -0.3467, 0.8409, -0.6471, 0.09425, 0.7566, -0.7919, -0.5006, 0.3496, 0.2397, -0.9451, -0.222, -0.4157, -0.3467, 0.8409, -0.7919, -0.5006, 0.3496, -0.762, 0.1456, -0.631, 0.2397, -0.9451, -0.222, -0.2797, -0.9164, -0.2864, -2.199e-05, 0.278, -0.9606, -2.946e-05, -0.7816, -0.6238, -0.2797, -0.9164, -0.2864, -0.8571, 0.2102, -0.4703, -2.199e-05, 0.278, -0.9606, -0.8571, 0.2102, -0.4703, -0.7145, 0.6651, -0.2171, -2.199e-05, 0.278, -0.9606, -0.7145, 0.6651, -0.2171, -8.345e-07, 0.819, -0.5737, -2.199e-05, 0.278, -0.9606, -2.623e-05, -0.9655, 0.2606, -0.2797, -0.9164, -0.2864, -2.946e-05, -0.7816, -0.6238, -0.8915, -0.3952, 0.2214, -0.8571, 0.2102, -0.4703, -0.2797, -0.9163, -0.2864, -0.2797, -0.9163, -0.2865, -1.416e-06, -0.9654, 0.2606, -0.8915, -0.3951, 0.2214, 8.985e-06, -0.9589, -0.2837, -0.8915, -0.3951, 0.2214, -1.416e-06, -0.9654, 0.2606, -0.8805, -0.4396, -0.1775, -7.957e-06, -0.9589, -0.2837, -0.2756, -0.8096, 0.5183, -0.8915, -0.3952, 0.2214, -7.957e-06, -0.9589, -0.2837, -0.8805, -0.4396, -0.1775, -0.2756, -0.8096, 0.5183, -2.295e-06, -0.9589, -0.2837, -2.851e-05, -0.3161, 0.9487, -2.851e-05, -0.3161, 0.9487, 7.761e-06, 0.06053, 0.9982, -0.2756, -0.8096, 0.5183, 7.761e-06, 0.06053, 0.9982, -0.8616, 0.0743, 0.5021, -0.2756, -0.8096, 0.5183, -0.8805, -0.4396, -0.1774, -0.2756, -0.8096, 0.5183, -0.8616, 0.0743, 0.5021, 0.8616, 0.07432, 0.502, 1.889e-05, 0.06057, 0.9982, 6.191e-06, -0.3161, 0.9487, 0.2756, -0.8095, 0.5184, 0.8616, 0.07432, 0.502, 6.191e-06, -0.3161, 0.9487, 6.191e-06, -0.3161, 0.9487, 1.046e-05, -0.9589, -0.2837, 0.2756, -0.8095, 0.5184, 2.697e-06, -0.9654, 0.2606, 0.8915, -0.3951, 0.2214, -6.691e-06, -0.9589, -0.2837, 0.2798, -0.9163, -0.2865, 0.8915, -0.3951, 0.2214, 2.697e-06, -0.9654, 0.2606, 0.2797, -0.9164, -0.2864, 2.161e-05, -0.9654, 0.2606, 2.213e-05, -0.7816, -0.6238, 0.2797, -0.9164, -0.2864, 2.213e-05, -0.7816, -0.6238, -1.425e-05, 0.278, -0.9606, 0.2797, -0.9164, -0.2864, -1.425e-05, 0.278, -0.9606, 0.8571, 0.2102, -0.4703, -1.425e-05, 0.278, -0.9606, 1.487e-05, 0.8191, -0.5737, 0.8571, 0.2102, -0.4703, 1.487e-05, 0.8191, -0.5737, 0.7146, 0.665, -0.2171, 0.8571, 0.2102, -0.4703, 0.8915, -0.3952, 0.2214, 0.2797, -0.9163, -0.2865, 0.8571, 0.2102, -0.4703, 0.8805, -0.4396, -0.1775, 0.2755, -0.8096, 0.5183, 1.252e-05, -0.9589, -0.2837, 0.8915, -0.3952, 0.2214, 0.8805, -0.4396, -0.1775, 1.252e-05, -0.9589, -0.2837, -0.7771, 0.5497, 0.3064, -0.7146, 0.665, -0.2171, -0.8571, 0.2102, -0.4703, -0.8617, 0.07431, 0.502, -0.7771, 0.5497, 0.3064, -0.8571, 0.2102, -0.4703, -6.497e-06, 0.5208, 0.8537, -0.7771, 0.5497, 0.3064, -0.8617, 0.07431, 0.502, 8.106e-06, 0.06058, 0.9982, -6.497e-06, 0.5208, 0.8537, -0.8617, 0.07431, 0.502, -0.7771, 0.5497, 0.3064, -5.066e-07, 0.9999, 0.01584, -0.7146, 0.665, -0.2171, -6.497e-06, 0.5208, 0.8537, 1.264e-05, 0.9999, 0.01584, -0.7771, 0.5497, 0.3064, -0.8805, -0.4396, -0.1775, -0.8617, 0.07431, 0.502, -0.8571, 0.2102, -0.4703, -0.8915, -0.3952, 0.2214, -0.8805, -0.4396, -0.1775, -0.8571, 0.2102, -0.4703, -0.7146, 0.665, -0.217, 3.498e-06, 0.9999, 0.01585, 3.651e-06, 0.819, -0.5737, 0.7771, 0.5497, 0.3064, -9.805e-06, 0.5208, 0.8537, 2.292e-05, 0.06051, 0.9982, 0.8616, 0.07429, 0.5021, 0.7771, 0.5497, 0.3064, 2.292e-05, 0.06051, 0.9982, 0.7145, 0.6651, -0.2171, 0.7771, 0.5497, 0.3064, 0.8616, 0.07429, 0.5021, 0.8571, 0.2102, -0.4703, 0.7145, 0.6651, -0.2171, 0.8616, 0.07429, 0.5021, 0.7771, 0.5497, 0.3064, -8.233e-06, 0.9999, 0.01584, -9.805e-06, 0.5208, 0.8537, 0.7145, 0.6651, -0.2171, 1.017e-06, 0.9999, 0.01585, 0.7771, 0.5497, 0.3064, 0.8915, -0.3952, 0.2214, 0.8571, 0.2102, -0.4703, 0.8616, 0.07429, 0.5021, 0.8805, -0.4396, -0.1775, 0.8915, -0.3952, 0.2214, 0.8616, 0.07429, 0.5021, 3.99e-06, 0.819, -0.5737, -2.065e-06, 0.9999, 0.01585, 0.7146, 0.665, -0.2171, 0.8805, -0.4396, -0.1775, 0.8616, 0.07431, 0.5021, 0.2756, -0.8096, 0.5183, 0.6907, -0.7018, 0.1744, 5.491e-06, -0.7625, -0.647, 0.9812, -0.1911, 0.02606, 5.491e-06, -0.7625, -0.647, 0.8475, -0.02859, -0.53, 0.9812, -0.1911, 0.02606, 9.213e-05, -0.6797, 0.7335, 5.491e-06, -0.7625, -0.647, 0.6907, -0.7018, 0.1744, 0.8475, -0.02861, -0.53, -8.653e-06, -0.7625, -0.647, 0.6487, 0.5741, -0.4996, 0.4673, 0.7534, 0.4626, 0.8475, -0.02861, -0.53, 0.6487, 0.5741, -0.4996, 0.9812, -0.191, 0.02605, 0.8475, -0.02861, -0.53, 0.4673, 0.7534, 0.4626, 0.4673, 0.7534, 0.4626, 1.52e-05, 0.0797, 0.9968, 0.9812, -0.191, 0.02605, 0.9812, -0.191, 0.02605, 1.52e-05, 0.0797, 0.9968, 0.6906, -0.7018, 0.1744, -0.0565, 0.717, -0.6947, 4.828e-06, -0.7625, -0.647, -0.6487, 0.5741, -0.4996, -3.377e-05, 0.9216, -0.3881, 0.05658, 0.7171, -0.6947, -1.335e-05, -0.7625, -0.647, 0.4673, 0.7535, 0.4625, 0.0565, 0.717, -0.6948, -9.328e-06, 0.9216, -0.3881, -0.4673, 0.7534, 0.4625, -0.05646, 0.717, -0.6948, -0.6487, 0.5741, -0.4995, 0.6907, -0.7018, 0.1744, -1.746e-05, 0.07959, 0.9968, 1.299e-05, -0.6797, 0.7335, 7.121e-05, 0.9216, -0.3882, 2e-05, -0.7625, -0.647, -0.05654, 0.717, -0.6947, 1.654e-05, -0.7625, -0.647, 0.05647, 0.717, -0.6947, 0.6487, 0.5741, -0.4996, -0.8475, -0.02858, -0.53, -3.606e-06, -0.7625, -0.647, -0.9812, -0.1911, 0.02609, -0.9812, -0.1911, 0.02609, -3.606e-06, -0.7625, -0.647, -0.6907, -0.7018, 0.1744, -0.6907, -0.7018, 0.1744, -3.606e-06, -0.7625, -0.647, 4.125e-05, -0.6797, 0.7335, -0.6488, 0.5742, -0.4994, 2.164e-06, -0.7625, -0.647, -0.8475, -0.02861, -0.53, -0.8475, -0.02861, -0.53, -0.4673, 0.7534, 0.4626, -0.6488, 0.5742, -0.4994, -0.9812, -0.191, 0.02602, -0.4673, 0.7534, 0.4626, -0.8475, -0.02861, -0.53, -0.9812, -0.191, 0.02602, -5.871e-06, 0.07967, 0.9968, -0.4673, 0.7534, 0.4626, -0.6906, -0.7019, 0.1744, -5.871e-06, 0.07967, 0.9968, -0.9812, -0.191, 0.02602, 0.05644, 0.717, -0.6948, 0.4673, 0.7534, 0.4625, 0.6487, 0.5741, -0.4995, 0.4673, 0.7534, 0.4626, -0.4673, 0.7534, 0.4626, 3.022e-05, 0.07962, 0.9968, -4.145e-05, 0.9216, -0.3881, -0.4673, 0.7534, 0.4626, 0.4673, 0.7534, 0.4626, -0.05648, 0.717, -0.6947, -0.4673, 0.7534, 0.4625, 7.883e-06, 0.9216, -0.3881, -3.076e-05, -0.6797, 0.7335, 1.749e-05, 0.0796, 0.9968, -0.6907, -0.7018, 0.1744, -0.7307, -0.04717, 0.6811, 9.62e-05, -0.7255, 0.6883, 0.7307, -0.0472, 0.6811, -1.356e-07, -0.9293, -0.3693, -5.528e-05, -0.7254, 0.6883, -0.7306, -0.04722, 0.6811, 0.7307, -0.0472, 0.6811, -5.528e-05, -0.7254, 0.6883, -1.356e-07, -0.9293, -0.3693, 0.0, -0.7787, -0.6274, 0.0, -0.7787, -0.6274, 0.0, -0.7787, -0.6274, -0.7806, 0.6051, 0.1565, -0.7806, 0.6051, 0.1565, -0.7806, 0.6051, 0.1565, 0.7806, 0.6051, 0.1565, 0.7806, 0.6051, 0.1565, 0.7806, 0.6051, 0.1565, 0.4976, 0.8569, -0.135, 0.4976, 0.8569, -0.135, 0.4976, 0.8569, -0.135, -0.0009324, 0.004748, 1.0, -0.0009324, 0.004748, 1.0, -0.0009324, 0.004748, 1.0, -0.2543, -0.9664, 0.03668, -0.2543, -0.9664, 0.03668, -0.2543, -0.9664, 0.03668, 0.2481, -0.07506, -0.9658, 0.2481, -0.07506, -0.9658, 0.2481, -0.07506, -0.9658, 0.5756, -0.1102, 0.8103, 0.5756, -0.1102, 0.8103, 0.5756, -0.1102, 0.8103, 0.6304, -0.719, -0.2925, 0.6304, -0.719, -0.2925, 0.6304, -0.719, -0.2925, -0.3766, 0.2721, -0.8855, -0.3766, 0.2721, -0.8855, -0.3766, 0.2721, -0.8855, -0.3932, 0.8665, 0.3076, -0.3932, 0.8665, 0.3076, -0.3932, 0.8665, 0.3076, -0.6393, -0.164, -0.7513, 0.2337, 0.3435, -0.9096, 0.9622, -0.2256, -0.1527, 0.9622, -0.2255, -0.1528, 0.2337, 0.3434, -0.9096, -0.1877, 0.957, -0.2212, -0.1877, 0.957, -0.2213, 0.2337, 0.3435, -0.9096, -0.6393, -0.1641, -0.7512, -0.4976, 0.8569, -0.135, -0.4976, 0.8569, -0.135, -0.4976, 0.8569, -0.135, 0.0009324, 0.004748, 1.0, 0.0009324, 0.004748, 1.0, 0.0009324, 0.004748, 1.0, 0.2543, -0.9664, 0.03668, 0.2543, -0.9664, 0.03668, 0.2543, -0.9664, 0.03668, -0.2481, -0.07506, -0.9658, -0.2481, -0.07506, -0.9658, -0.2481, -0.07506, -0.9658, -0.5756, -0.1102, 0.8103, -0.5756, -0.1102, 0.8103, -0.5756, -0.1102, 0.8103, -0.6304, -0.719, -0.2925, -0.6304, -0.719, -0.2925, -0.6304, -0.719, -0.2925, 0.3766, 0.2721, -0.8855, 0.3766, 0.2721, -0.8855, 0.3766, 0.2721, -0.8855, 0.3932, 0.8665, 0.3076, 0.3932, 0.8665, 0.3076, 0.3932, 0.8665, 0.3076, -0.2336, 0.3435, -0.9096, 0.6393, -0.164, -0.7513, -0.9622, -0.2256, -0.1527, -0.2337, 0.3434, -0.9096, -0.9622, -0.2256, -0.1528, 0.1877, 0.957, -0.2212, -0.2337, 0.3435, -0.9096, 0.1876, 0.957, -0.2213, 0.6393, -0.1641, -0.7512, 5.902e-06, -0.1781, -0.984, -1.677e-06, -0.9954, -0.09561, -0.9822, -0.1877, -0.01039, -0.9822, -0.1877, -0.01039, -1.677e-06, -0.9954, -0.09561, -2.766e-07, -0.2822, 0.9594, -2.766e-07, -0.2822, 0.9594, -1.677e-06, -0.9954, -0.09561, 0.9822, -0.1877, -0.01039, 0.9822, -0.1877, -0.01039, -1.677e-06, -0.9954, -0.09561, 5.902e-06, -0.1781, -0.984, -0.9822, -0.1877, -0.01039, 1.705e-05, 0.2518, -0.9678, 5.902e-06, -0.1781, -0.984, 1.705e-05, 0.2518, -0.9678, 0.9822, -0.1877, -0.01039, 5.902e-06, -0.1781, -0.984, -0.9558, 0.2896, -0.05001, 1.705e-05, 0.2518, -0.9678, -0.9822, -0.1877, -0.01039, -0.9558, 0.2896, -0.05001, 2.995e-06, 0.9008, 0.4342, 1.705e-05, 0.2518, -0.9678, -1.083e-05, -0.324, 0.9461, -0.9822, -0.1877, -0.01039, -2.766e-07, -0.2822, 0.9594, -0.9822, -0.1877, -0.01039, -1.083e-05, -0.324, 0.9461, -0.9558, 0.2896, -0.05001, 0.9822, -0.1877, -0.01039, -1.083e-05, -0.324, 0.9461, -2.766e-07, -0.2822, 0.9594, -0.9558, 0.2896, -0.05001, 1.233e-07, 0.2663, 0.9639, 2.995e-06, 0.9008, 0.4342, 1.233e-07, 0.2663, 0.9639, -0.9558, 0.2896, -0.05001, -1.083e-05, -0.324, 0.9461, 1.233e-07, 0.2663, 0.9639, 0.9558, 0.2896, -0.04999, 2.995e-06, 0.9008, 0.4342, 0.9558, 0.2896, -0.04999, -1.083e-05, -0.324, 0.9461, 0.9822, -0.1877, -0.01039, -1.083e-05, -0.324, 0.9461, 0.9558, 0.2896, -0.04999, 1.233e-07, 0.2663, 0.9639, 1.705e-05, 0.2518, -0.9678, 0.9558, 0.2896, -0.04999, 0.9822, -0.1877, -0.01039, -2.861e-06, 0.2518, -0.9678, 5.521e-05, 0.9008, 0.4343, 0.9558, 0.2896, -0.04998, -0.8253, -0.2886, -0.4854, -8.52e-05, 0.4511, -0.8925, 0.8253, -0.2886, -0.4854, 0.0, 0.9872, 0.1593, -9.191e-05, 0.4511, -0.8925, -0.8253, -0.2885, -0.4854, 0.8253, -0.2886, -0.4854, -9.191e-05, 0.4511, -0.8925, 0.0, 0.9872, 0.1593, -0.862, -0.4868, 0.1416, -9.751e-05, -0.5571, -0.8305, 0.8619, -0.4868, 0.1416, 0.0, 0.4069, -0.9135, -7.29e-05, -0.557, -0.8305, -0.862, -0.4868, 0.1416, 0.862, -0.4868, 0.1416, -7.29e-05, -0.557, -0.8305, 0.0, 0.4069, -0.9135, 0.8619, -0.1874, -0.4711, -7.939e-05, -0.9975, 0.07086, -0.8619, -0.1874, -0.4711, 0.0, -0.4706, 0.8824, 7.296e-05, -0.9975, 0.07088, 0.862, -0.1874, -0.4711, -0.862, -0.1874, -0.4711, 7.296e-05, -0.9975, 0.07088, 0.0, -0.4706, 0.8824, -0.4149, 0.05906, 0.908, -0.8065, -0.0403, 0.5899, -0.6888, -0.3325, 0.6442, -0.4149, 0.05906, 0.908, -0.5598, 0.299, 0.7728, -0.8065, -0.0403, 0.5899, -0.5598, 0.299, 0.7728, -0.4149, 0.05906, 0.908, 1.152e-05, 0.1578, 0.9875, -0.8065, -0.0403, 0.5899, -0.6314, -0.4858, 0.6045, -0.6888, -0.3325, 0.6442, 0.6314, -0.4858, 0.6045, 0.8065, -0.0403, 0.5899, 0.6888, -0.3325, 0.6442, 0.4172, 0.05284, 0.9073, 0.6888, -0.3325, 0.6442, 0.8065, -0.0403, 0.5899, 0.5598, 0.299, 0.7728, 0.4172, 0.05284, 0.9073, 0.8065, -0.0403, 0.5899, -2.18e-05, 0.1578, 0.9875, 0.4172, 0.05284, 0.9073, 0.5598, 0.299, 0.7728])] * 3)])
me_cube = bpy.data.meshes.new('Cube')
me_cube.from_pydata([(1.0, 1.0, 1.0), (1.0, 1.0, -1.0), (1.0, -1.0, 1.0), (1.0, -1.0, -1.0), (-1.0, 1.0, 1.0), (-1.0, 1.0, -1.0), (-1.0, -1.0, 1.0), (-1.0, -1.0, -1.0)], [], [(0, 4, 6, 2), (3, 2, 6, 7), (7, 6, 4, 5), (5, 1, 3, 7), (1, 0, 2, 3), (5, 4, 0, 1)])
_uv = me_cube.uv_layers.new(name='UVMap')
_uv.uv.foreach_set('vector', [0.625, 0.5, 0.875, 0.5, 0.875, 0.75, 0.625, 0.75, 0.375, 0.75, 0.625, 0.75, 0.625, 1.0, 0.375, 1.0, 0.375, 0.0, 0.625, 0.0, 0.625, 0.25, 0.375, 0.25, 0.125, 0.5, 0.375, 0.5, 0.375, 0.75, 0.125, 0.75, 0.375, 0.5, 0.625, 0.5, 0.625, 0.75, 0.375, 0.75, 0.375, 0.25, 0.625, 0.25, 0.625, 0.5, 0.375, 0.5])
me_cube.materials.append(mat_material)
me_cube.use_mirror_vertex_groups = False
me_cube.update()
arm_armature = bpy.data.armatures.new('Armature')  # bones are not reproduced

# ---- objects
ob_745_11 = bpy.data.objects.new('745_11', arm_armature)
ob_merged = bpy.data.objects.new('merged', me_merged)
ob_cube = bpy.data.objects.new('Cube', me_cube)
ob_light = bpy.data.objects.new('Light', light_light)
ob_camera = bpy.data.objects.new('Camera', cam_camera)

# ---- transforms, parenting, visibility, modifiers, constraints
ob_745_11.location = (0.0, 0.0, 0.0)
ob_745_11.rotation_euler = (1.571, -0.0, 0.0)
ob_merged.parent = ob_745_11
ob_merged.location = (0.0, 0.0, 0.0)
ob_merged.color = (0.8, 0.8, 0.8, 1.0)
_vg = ob_merged.vertex_groups.new(name='BODY')
for _i, _w in zip([153, 154, 156, 157, 158, 159, 161, 162, 164, 166, 167, 168, 170, 171, 173, 174, 175, 176, 178, 179, 180, 182, 184, 185, 186, 187, 189, 191, 192, 193, 194, 195, 196, 197, 198, 199, 200, 201, 202, 203, 204, 205, 206, 207, 208, 209, 210, 211, 212, 213, 214, 215, 216, 218, 219, 220, 221, 222, 223, 224, 225, 226, 227, 228, 229, 230, 231, 232, 233, 234, 235, 236, 237, 238, 239, 240, 241, 242, 243, 244, 245, 246, 247, 248, 249, 250, 251, 252, 253, 254, 255, 256, 257, 258, 259, 260, 261, 262, 263, 264, 265, 266, 267, 268, 269, 270, 271, 272, 273, 274, 275, 276, 277, 278, 279, 280, 281, 282, 283, 284, 285, 286, 287, 288, 289, 290, 291, 292, 293, 294, 295, 296, 297, 298, 299, 300, 301, 302, 303, 304, 305, 306, 307, 308, 309, 310, 311, 312, 313, 314, 315, 316, 317, 318, 319, 320, 321, 322, 323, 324, 325, 326, 327, 328, 329, 330, 331, 332, 333, 334, 335, 336, 337, 338, 339, 340, 341], [0.5, 0.8, 0.8, 1.0, 1.0, 0.8, 0.8, 0.8, 0.8, 0.8, 0.8, 0.5, 0.8, 0.8, 0.8, 0.5, 0.8, 0.8, 0.8, 0.8, 0.8, 0.5, 0.8, 0.8, 1.0, 1.0, 0.8, 0.8, 0.8, 0.8, 1.0, 1.0, 0.8, 1.0, 0.8, 1.0, 1.0, 0.8, 0.8, 1.0, 1.0, 0.8, 1.0, 1.0, 0.8, 1.0, 0.8, 1.0, 1.0, 0.8, 0.8, 1.0, 1.0, 0.8, 1.0, 1.0, 1.0, 1.0, 0.5, 0.8, 1.0, 0.8, 1.0, 1.0, 1.0, 0.8, 0.8, 0.8, 0.8, 0.8, 0.8, 0.8, 0.8, 0.5, 1.0, 0.8, 1.0, 0.8, 0.8, 0.8, 1.0, 1.0, 1.0, 0.5, 1.0, 0.8, 0.8, 1.0, 1.0, 1.0, 0.8, 0.8, 0.8, 0.8, 0.8, 0.8, 0.8, 1.0, 0.5, 0.5, 0.5, 0.5, 0.5, 0.5, 0.5, 0.5, 1.0, 1.0, 1.0, 1.0, 1.0, 1.0, 1.0, 1.0, 1.0, 1.0, 0.8, 1.0, 1.0, 0.8, 1.0, 1.0, 0.8, 1.0, 1.0, 0.8, 1.0, 1.0, 0.8, 1.0, 1.0, 0.8, 1.0, 1.0, 0.8, 1.0, 1.0, 0.8, 1.0, 1.0, 1.0, 1.0, 1.0, 1.0, 1.0, 1.0, 1.0, 1.0, 0.8, 1.0, 1.0, 0.8, 1.0, 1.0, 0.8, 1.0, 1.0, 0.8, 1.0, 1.0, 0.8, 1.0, 1.0, 0.8, 1.0, 1.0, 0.8, 1.0, 1.0, 0.8, 1.0, 1.0, 1.0, 1.0, 1.0, 1.0, 1.0]): _vg.add([_i], _w, 'REPLACE')
_vg = ob_merged.vertex_groups.new(name='ARM')
for _i, _w in zip([164, 165, 166, 168, 169, 170, 171, 172, 173, 174, 175, 176, 177, 178, 190, 191, 196, 198, 201, 205, 208, 214, 217, 218, 223, 238, 248, 263, 264, 265, 266, 267, 268, 269, 270], [0.2, 1.0, 0.2, 0.5, 1.0, 0.2, 0.2, 1.0, 0.2, 0.5, 0.2, 0.2, 1.0, 0.2, 1.0, 0.2, 0.2, 0.2, 0.2, 0.2, 0.2, 0.2, 1.0, 0.2, 0.5, 0.5, 0.5, 0.5, 0.5, 0.5, 0.5, 0.5, 0.5, 0.5, 0.5]): _vg.add([_i], _w, 'REPLACE')
_vg = ob_merged.vertex_groups.new(name='HEAD')
for _i, _w in zip([0, 1, 2, 3, 4, 5, 6, 7, 8, 9, 10, 11, 12, 13, 14, 15, 16, 17, 18, 19, 20, 21, 22, 23, 24, 25, 26, 27, 28, 29, 30, 31, 32, 33, 34, 35, 36, 37, 38, 39, 40, 41, 42, 43, 44, 45, 46, 47, 48, 49, 50, 51, 52, 53, 54, 55, 56, 57, 58, 59, 60, 61, 62, 63, 64, 65, 66, 67, 68, 69, 70, 71, 72, 73, 74, 75, 76, 77, 78, 79, 80, 81, 82, 83, 84, 85, 86, 87, 88, 89, 90, 91, 92, 93, 94, 95, 96, 97, 98, 99, 100, 101, 102, 103, 104, 105, 106, 107, 108, 109, 110, 111, 112, 113, 114, 115, 116, 117, 118, 119, 120, 121, 122, 123, 124, 125, 126, 127, 128, 129, 130, 131, 132, 133, 134, 135, 136, 137, 138, 139, 140, 141, 142, 143, 144, 145, 146, 147, 148, 149, 150, 151, 152, 224, 226, 230, 231, 232, 233, 234, 235, 236, 237, 240, 242, 243, 244, 250, 251, 255, 256, 257, 258, 259, 260, 261, 281, 284, 287, 290, 293, 296, 299, 302, 313, 316, 319, 322, 325, 328, 331, 334, 376, 377, 378, 379, 380, 381, 382, 383, 384, 385, 386, 387], [1.0, 1.0, 1.0, 1.0, 1.0, 1.0, 1.0, 1.0, 1.0, 1.0, 1.0, 1.0, 1.0, 1.0, 1.0, 1.0, 1.0, 1.0, 1.0, 1.0, 1.0, 1.0, 1.0, 1.0, 1.0, 1.0, 1.0, 1.0, 1.0, 1.0, 1.0, 1.0, 1.0, 1.0, 1.0, 1.0, 1.0, 1.0, 1.0, 1.0, 1.0, 1.0, 1.0, 1.0, 1.0, 1.0, 1.0, 1.0, 1.0, 1.0, 1.0, 1.0, 1.0, 1.0, 1.0, 1.0, 1.0, 1.0, 1.0, 1.0, 1.0, 1.0, 1.0, 1.0, 1.0, 1.0, 1.0, 1.0, 1.0, 1.0, 1.0, 1.0, 1.0, 1.0, 1.0, 1.0, 1.0, 1.0, 1.0, 1.0, 1.0, 1.0, 1.0, 1.0, 1.0, 1.0, 1.0, 1.0, 1.0, 1.0, 1.0, 1.0, 1.0, 1.0, 1.0, 1.0, 1.0, 1.0, 1.0, 1.0, 1.0, 1.0, 1.0, 1.0, 1.0, 1.0, 1.0, 1.0, 1.0, 1.0, 1.0, 1.0, 1.0, 1.0, 1.0, 1.0, 1.0, 1.0, 1.0, 1.0, 1.0, 1.0, 1.0, 1.0, 1.0, 1.0, 1.0, 1.0, 1.0, 1.0, 1.0, 1.0, 1.0, 1.0, 1.0, 1.0, 1.0, 1.0, 1.0, 1.0, 1.0, 1.0, 1.0, 1.0, 1.0, 1.0, 1.0, 1.0, 1.0, 1.0, 1.0, 1.0, 1.0, 0.2, 0.2, 0.2, 0.2, 0.2, 0.2, 0.2, 0.2, 0.2, 0.2, 0.2, 0.2, 0.2, 0.2, 0.2, 0.2, 0.2, 0.2, 0.2, 0.2, 0.2, 0.2, 0.2, 0.2, 0.2, 0.2, 0.2, 0.2, 0.2, 0.2, 0.2, 0.2, 0.2, 0.2, 0.2, 0.2, 0.2, 0.2, 0.2, 1.0, 1.0, 1.0, 1.0, 1.0, 1.0, 1.0, 1.0, 1.0, 1.0, 1.0, 1.0]): _vg.add([_i], _w, 'REPLACE')
_vg = ob_merged.vertex_groups.new(name='LEG')
for _i, _w in zip([153, 154, 155, 156, 159, 160, 161, 162, 163, 167, 179, 180, 181, 182, 183, 184, 185, 188, 189, 192, 193, 202, 210, 213], [0.5, 0.2, 1.0, 0.2, 0.2, 1.0, 0.2, 0.2, 1.0, 0.2, 0.2, 0.2, 1.0, 0.5, 1.0, 0.2, 0.2, 1.0, 0.2, 0.2, 0.2, 0.2, 0.2, 0.2]): _vg.add([_i], _w, 'REPLACE')
_vg = ob_merged.vertex_groups.new(name='TAIL')
_vg.add([342, 343, 344, 345, 346, 347, 348, 349, 350, 351, 352, 353, 354, 355, 356, 357, 358, 359, 360, 361, 362, 363, 364, 365, 366, 367, 368, 369, 370, 371, 372, 373, 374, 375], 1.0, 'REPLACE')
_m = ob_merged.modifiers.new('Armature', 'ARMATURE')
_m.object = ob_745_11
ob_cube.location = (0.0, 0.0, 0.0)
ob_cube.lock_rotations_4d = False
ob_cube.empty_display_type = 'ARROWS'
ob_cube.lineart.crease_threshold = 0.0
ob_light.location = (4.076, 1.005, 5.904)
ob_light.rotation_euler = (0.6503, 0.05522, 1.866)
ob_light.lock_rotations_4d = False
ob_light.empty_display_type = 'ARROWS'
ob_light.color = (0.0, 0.0, 0.0, 0.0)
ob_light.lineart.crease_threshold = 0.0
ob_camera.location = (7.359, -6.926, 4.958)
ob_camera.rotation_euler = (1.109, 0.0, 0.8149)
ob_camera.lock_rotations_4d = False
ob_camera.empty_display_type = 'ARROWS'
ob_camera.color = (0.0, 0.0, 0.0, 0.0)
ob_camera.display_type = 'WIRE'
ob_camera.lineart.crease_threshold = 0.0

# ---- collection membership
scene.collection.objects.link(ob_745_11)
scene.collection.objects.link(ob_merged)
col_collection.objects.link(ob_cube)
col_collection.objects.link(ob_light)
col_collection.objects.link(ob_camera)
def _layer_coll(name, lc=None):
    lc = lc or bpy.context.view_layer.layer_collection
    for c in lc.children:
        if c.name == name: return c
        r = _layer_coll(name, c)
        if r: return r
_layer_coll('Collection').exclude = True

# ---- scene / render settings (as saved in the file)
scene.camera = ob_camera
scene.frame_start = 1; scene.frame_end = 250; scene.frame_set(2)
scene.render.engine = 'BLENDER_EEVEE_NEXT'
scene.render.fps = 25
scene.cycles.sampling_pattern = 'TABULATED_SOBOL'
scene.view_settings.view_transform = 'Filmic'
bpy.context.view_layer.update()
